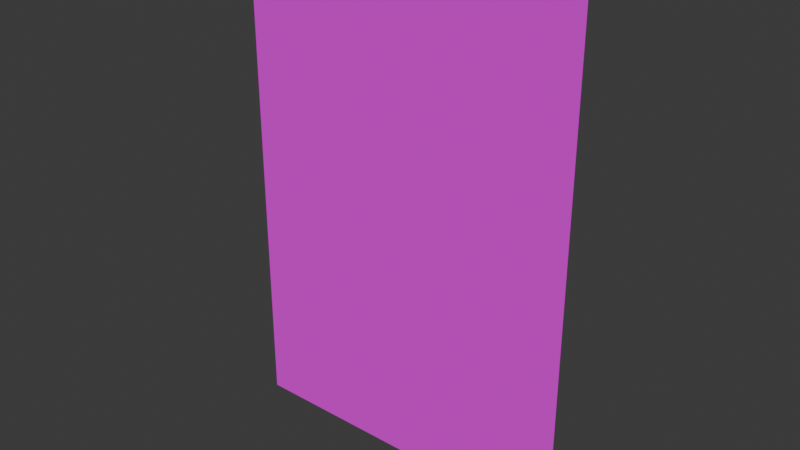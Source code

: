 # Source: DoorPC.blend  (saved by Blender 5.0.118; exported with 4.5.12 LTS)
import bpy
from mathutils import Matrix  # noqa: F401  (used for matrix-valued properties, if any)

bpy.ops.wm.read_factory_settings(use_empty=True)
scene = bpy.context.scene
scene.name = 'Scene'

# ---- collections
col_collection = bpy.data.collections.new('Collection'); scene.collection.children.link(col_collection)

# ---- images (referenced by path relative to the original .blend; pixels are not part of the script)
import os
ASSET_DIR = os.environ.get("B2B_ASSET_DIR", "")  # directory of the original .blend (textures are referenced by path, not embedded)
HERE = os.path.dirname(os.path.abspath(__file__))  # packed textures are extracted next to this script under _unpacked/

def load_image(name, relpath, width, height, colorspace="sRGB"):
    """Load a texture the original file referenced (path relative to the .blend, or extracted next to this script)."""
    p = next((c for c in (os.path.join(HERE, relpath), os.path.join(ASSET_DIR, relpath)) if relpath and os.path.exists(c)), "")
    if p:
        img = bpy.data.images.load(p, check_existing=True)
        img.name = name
    else:  # same state as the original file: an image datablock whose file is absent (Cycles renders it pink)
        img = bpy.data.images.new(name, width, height)
        img.source = "FILE"
        img.filepath = "//" + (relpath or name)
    img.colorspace_settings.name = colorspace
    return img
img_pcwall_png = load_image('pcwall.png', 'textures/pcwall.png', 1024, 1024, 'sRGB')

# ---- materials (node trees are filled in below, after node groups)
mat_pc_door = bpy.data.materials.new('pc_door')
mat_pc_door.use_backface_culling_lightprobe_volume = False
mat_pc_door.diffuse_color = (0.8, 0.8, 0.8, 0.871)

# ---- material node trees
mat_pc_door.use_nodes = True; mat_pc_door.node_tree.nodes.clear()
_N = mat_pc_door.node_tree.nodes; _L = mat_pc_door.node_tree.links
n0 = _N.new('ShaderNodeBsdfPrincipled'); n0.name = 'Principled BSDF'; n0.location = (0, 300)
n0.inputs[4].default_value = 0.871
n0.inputs[13].default_value = 0.0
n0.inputs[27].default_value = (0.0, 0.0, 0.0, 1.0)
n1 = _N.new('ShaderNodeOutputMaterial'); n1.name = 'Material Output'; n1.location = (300, 300)
n2 = _N.new('ShaderNodeTexImage'); n2.name = 'Image Texture'; n2.location = (-300, 300)
n2.label = 'Base Color'
n2.image = img_pcwall_png
n3 = _N.new('ShaderNodeRGB'); n3.name = 'RGB'; n3.location = (-300, 0)
n3.label = 'Ambient'
n3.outputs[0].default_value = (1.0, 1.0, 1.0, 1.0)
_L.new(n0.outputs[0], n1.inputs[0])
_L.new(n2.outputs[0], n0.inputs[0])
n1.is_active_output = True

# ---- world
world_world = bpy.data.worlds.new('World'); scene.world = world_world
world_world.use_nodes = True; world_world.node_tree.nodes.clear()
_N = world_world.node_tree.nodes; _L = world_world.node_tree.links
n0 = _N.new('ShaderNodeOutputWorld'); n0.name = 'World Output'; n0.location = (200, 100)
n1 = _N.new('ShaderNodeBackground'); n1.name = 'Background'; n1.location = (-200, 100)
n1.inputs[0].default_value = (0.05088, 0.05088, 0.05088, 1.0)
_L.new(n1.outputs[0], n0.inputs[0])
n0.is_active_output = True
world_world.color = (0.05088, 0.05088, 0.05088)
world_world.sun_shadow_jitter_overblur = 0.0

# ---- meshes
me_doorpc = bpy.data.meshes.new('DoorPC')
me_doorpc.from_pydata([(-10.0, 1.5, 0.0), (10.0, 1.5, 0.0), (10.0, 30.5, 0.0), (-10.0, 30.5, 0.0)], [], [(0, 1, 2, 3)])
me_doorpc.polygons.foreach_set('use_smooth', [True] * 1)
_uv = me_doorpc.uv_layers.new(name='texcoords')
_uv.uv.foreach_set('vector', [0.6562, 0.2031, 0.9844, 0.2031, 0.9844, 1.0, 0.6562, 1.0])
_ca = me_doorpc.color_attributes.new('colors', 'BYTE_COLOR', 'CORNER')
_ca.data.foreach_set('color', [1.0, 1.0, 1.0, 1.0, 1.0, 1.0, 1.0, 1.0, 1.0, 1.0, 1.0, 1.0, 1.0, 1.0, 1.0, 1.0])
me_doorpc.materials.append(mat_pc_door)
me_doorpc.update()
me_doorpc.normals_split_custom_set([tuple(v) for v in zip(*[iter([0.0, 0.0, 1.0, 0.0, 0.0, 1.0, 0.0, 0.0, 1.0, 0.0, 0.0, 1.0])] * 3)])

# ---- objects
ob_doorpc = bpy.data.objects.new('DoorPC', me_doorpc)

# ---- transforms, parenting, visibility, modifiers, constraints
ob_doorpc.location = (0.0, 0.0, 0.0)
ob_doorpc.rotation_euler = (1.571, -0.0, 0.0)
ob_doorpc.scale = (0.06, 0.06, 0.06)

# ---- collection membership
col_collection.objects.link(ob_doorpc)

# ---- scene / render settings (as saved in the file)
scene.frame_start = 1; scene.frame_end = 250; scene.frame_set(1)
scene.render.engine = 'BLENDER_EEVEE_NEXT'
scene.render.bake_bias = 0.0
scene.render.bake_samples = 0
scene.cycles.sampling_pattern = 'TABULATED_SOBOL'
scene.eevee.use_volume_custom_range = False
bpy.context.view_layer.update()

# ---- added for rendering (the .blend has no active camera and no usable light): camera, sun
cam_auto = bpy.data.cameras.new('AutoCamera')
cam_auto.lens = 50.0
cam_auto.sensor_width = 36.0
cam_auto.clip_end = 1000.0
ob_auto_camera = bpy.data.objects.new('AutoCamera', cam_auto)
scene.collection.objects.link(ob_auto_camera)
ob_auto_camera.location = (1.95562, -2.34674, 2.5245)
ob_auto_camera.rotation_euler = (1.09748, -7.21219e-08, 0.694738)
scene.camera = ob_auto_camera
light_auto_sun = bpy.data.lights.new('AutoSun', 'SUN')
light_auto_sun.energy = 3.0
light_auto_sun.angle = 0.0523599
ob_auto_sun = bpy.data.objects.new('AutoSun', light_auto_sun)
scene.collection.objects.link(ob_auto_sun)
ob_auto_sun.rotation_euler = (0.872665, 0.174533, 0.523599)
bpy.context.view_layer.update()
